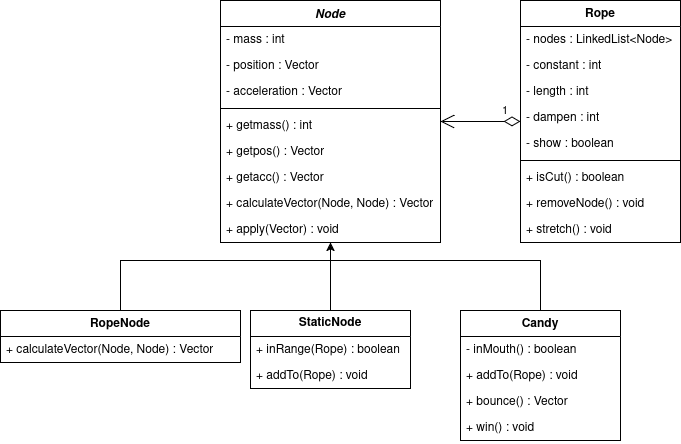

The diagram above was exported from draw.io. Its source (the exported page's mxGraphModel, read from the mxfile embedded in the PNG):
<mxGraphModel dx="1833" dy="520" grid="1" gridSize="10" guides="1" tooltips="1" connect="1" arrows="1" fold="1" page="1" pageScale="1" pageWidth="850" pageHeight="1100" math="0" shadow="0">
  <root>
    <mxCell id="0" />
    <mxCell id="1" parent="0" />
    <mxCell id="x1PSj7vyXXmHz40nqf-4-51" value="&lt;i&gt;Node&lt;/i&gt;" style="swimlane;fontStyle=1;align=center;verticalAlign=top;childLayout=stackLayout;horizontal=1;startSize=26;horizontalStack=0;resizeParent=1;resizeParentMax=0;resizeLast=0;collapsible=1;marginBottom=0;whiteSpace=wrap;html=1;" parent="1" vertex="1">
      <mxGeometry x="-40" y="50" width="220" height="242" as="geometry" />
    </mxCell>
    <mxCell id="x1PSj7vyXXmHz40nqf-4-122" value="- mass : int&lt;div&gt;&lt;br&gt;&lt;/div&gt;" style="text;strokeColor=none;fillColor=none;align=left;verticalAlign=top;spacingLeft=4;spacingRight=4;overflow=hidden;rotatable=0;points=[[0,0.5],[1,0.5]];portConstraint=eastwest;whiteSpace=wrap;html=1;" parent="x1PSj7vyXXmHz40nqf-4-51" vertex="1">
      <mxGeometry y="26" width="220" height="26" as="geometry" />
    </mxCell>
    <mxCell id="x1PSj7vyXXmHz40nqf-4-124" value="&lt;div&gt;- position : Vector&lt;/div&gt;" style="text;strokeColor=none;fillColor=none;align=left;verticalAlign=top;spacingLeft=4;spacingRight=4;overflow=hidden;rotatable=0;points=[[0,0.5],[1,0.5]];portConstraint=eastwest;whiteSpace=wrap;html=1;" parent="x1PSj7vyXXmHz40nqf-4-51" vertex="1">
      <mxGeometry y="52" width="220" height="26" as="geometry" />
    </mxCell>
    <mxCell id="x1PSj7vyXXmHz40nqf-4-123" value="- acceleration : Vector" style="text;strokeColor=none;fillColor=none;align=left;verticalAlign=top;spacingLeft=4;spacingRight=4;overflow=hidden;rotatable=0;points=[[0,0.5],[1,0.5]];portConstraint=eastwest;whiteSpace=wrap;html=1;" parent="x1PSj7vyXXmHz40nqf-4-51" vertex="1">
      <mxGeometry y="78" width="220" height="26" as="geometry" />
    </mxCell>
    <mxCell id="x1PSj7vyXXmHz40nqf-4-53" value="" style="line;strokeWidth=1;fillColor=none;align=left;verticalAlign=middle;spacingTop=-1;spacingLeft=3;spacingRight=3;rotatable=0;labelPosition=right;points=[];portConstraint=eastwest;strokeColor=inherit;" parent="x1PSj7vyXXmHz40nqf-4-51" vertex="1">
      <mxGeometry y="104" width="220" height="8" as="geometry" />
    </mxCell>
    <mxCell id="x1PSj7vyXXmHz40nqf-4-125" value="&lt;div&gt;+ getmass() : int&lt;/div&gt;&lt;div&gt;&lt;br&gt;&lt;/div&gt;" style="text;strokeColor=none;fillColor=none;align=left;verticalAlign=top;spacingLeft=4;spacingRight=4;overflow=hidden;rotatable=0;points=[[0,0.5],[1,0.5]];portConstraint=eastwest;whiteSpace=wrap;html=1;" parent="x1PSj7vyXXmHz40nqf-4-51" vertex="1">
      <mxGeometry y="112" width="220" height="26" as="geometry" />
    </mxCell>
    <mxCell id="x1PSj7vyXXmHz40nqf-4-126" value="&lt;div&gt;&lt;span style=&quot;background-color: transparent; color: light-dark(rgb(0, 0, 0), rgb(255, 255, 255));&quot;&gt;+ getpos() : Vector&lt;/span&gt;&lt;/div&gt;" style="text;strokeColor=none;fillColor=none;align=left;verticalAlign=top;spacingLeft=4;spacingRight=4;overflow=hidden;rotatable=0;points=[[0,0.5],[1,0.5]];portConstraint=eastwest;whiteSpace=wrap;html=1;" parent="x1PSj7vyXXmHz40nqf-4-51" vertex="1">
      <mxGeometry y="138" width="220" height="26" as="geometry" />
    </mxCell>
    <mxCell id="x1PSj7vyXXmHz40nqf-4-128" value="&lt;div&gt;&lt;span style=&quot;background-color: transparent; color: light-dark(rgb(0, 0, 0), rgb(255, 255, 255));&quot;&gt;+ getacc() : Vector&lt;/span&gt;&lt;/div&gt;" style="text;strokeColor=none;fillColor=none;align=left;verticalAlign=top;spacingLeft=4;spacingRight=4;overflow=hidden;rotatable=0;points=[[0,0.5],[1,0.5]];portConstraint=eastwest;whiteSpace=wrap;html=1;" parent="x1PSj7vyXXmHz40nqf-4-51" vertex="1">
      <mxGeometry y="164" width="220" height="26" as="geometry" />
    </mxCell>
    <mxCell id="x1PSj7vyXXmHz40nqf-4-130" value="&lt;div&gt;&lt;span style=&quot;background-color: transparent; color: light-dark(rgb(0, 0, 0), rgb(255, 255, 255));&quot;&gt;+ calculateVector(Node, Node) : Vector&lt;/span&gt;&lt;/div&gt;" style="text;strokeColor=none;fillColor=none;align=left;verticalAlign=top;spacingLeft=4;spacingRight=4;overflow=hidden;rotatable=0;points=[[0,0.5],[1,0.5]];portConstraint=eastwest;whiteSpace=wrap;html=1;" parent="x1PSj7vyXXmHz40nqf-4-51" vertex="1">
      <mxGeometry y="190" width="220" height="26" as="geometry" />
    </mxCell>
    <mxCell id="x1PSj7vyXXmHz40nqf-4-129" value="+ apply(Vector) : void" style="text;strokeColor=none;fillColor=none;align=left;verticalAlign=top;spacingLeft=4;spacingRight=4;overflow=hidden;rotatable=0;points=[[0,0.5],[1,0.5]];portConstraint=eastwest;whiteSpace=wrap;html=1;" parent="x1PSj7vyXXmHz40nqf-4-51" vertex="1">
      <mxGeometry y="216" width="220" height="26" as="geometry" />
    </mxCell>
    <mxCell id="x1PSj7vyXXmHz40nqf-4-59" value="Rope" style="swimlane;fontStyle=1;align=center;verticalAlign=top;childLayout=stackLayout;horizontal=1;startSize=26;horizontalStack=0;resizeParent=1;resizeParentMax=0;resizeLast=0;collapsible=1;marginBottom=0;whiteSpace=wrap;html=1;" parent="1" vertex="1">
      <mxGeometry x="260" y="50" width="160" height="242" as="geometry" />
    </mxCell>
    <mxCell id="ppUW5fx_2HVuI_u4I1cj-4" value="- nodes : LinkedList&amp;lt;Node&amp;gt;" style="text;strokeColor=none;fillColor=none;align=left;verticalAlign=top;spacingLeft=4;spacingRight=4;overflow=hidden;rotatable=0;points=[[0,0.5],[1,0.5]];portConstraint=eastwest;whiteSpace=wrap;html=1;" vertex="1" parent="x1PSj7vyXXmHz40nqf-4-59">
      <mxGeometry y="26" width="160" height="26" as="geometry" />
    </mxCell>
    <mxCell id="ppUW5fx_2HVuI_u4I1cj-5" value="&lt;div&gt;- constant : int&lt;/div&gt;" style="text;strokeColor=none;fillColor=none;align=left;verticalAlign=top;spacingLeft=4;spacingRight=4;overflow=hidden;rotatable=0;points=[[0,0.5],[1,0.5]];portConstraint=eastwest;whiteSpace=wrap;html=1;" vertex="1" parent="x1PSj7vyXXmHz40nqf-4-59">
      <mxGeometry y="52" width="160" height="26" as="geometry" />
    </mxCell>
    <mxCell id="ppUW5fx_2HVuI_u4I1cj-6" value="&lt;div&gt;- length : int&lt;/div&gt;" style="text;strokeColor=none;fillColor=none;align=left;verticalAlign=top;spacingLeft=4;spacingRight=4;overflow=hidden;rotatable=0;points=[[0,0.5],[1,0.5]];portConstraint=eastwest;whiteSpace=wrap;html=1;" vertex="1" parent="x1PSj7vyXXmHz40nqf-4-59">
      <mxGeometry y="78" width="160" height="26" as="geometry" />
    </mxCell>
    <mxCell id="ppUW5fx_2HVuI_u4I1cj-3" value="&lt;div&gt;- dampen : int&lt;/div&gt;" style="text;strokeColor=none;fillColor=none;align=left;verticalAlign=top;spacingLeft=4;spacingRight=4;overflow=hidden;rotatable=0;points=[[0,0.5],[1,0.5]];portConstraint=eastwest;whiteSpace=wrap;html=1;" vertex="1" parent="x1PSj7vyXXmHz40nqf-4-59">
      <mxGeometry y="104" width="160" height="26" as="geometry" />
    </mxCell>
    <mxCell id="ppUW5fx_2HVuI_u4I1cj-11" value="- show : boolean" style="text;strokeColor=none;fillColor=none;align=left;verticalAlign=top;spacingLeft=4;spacingRight=4;overflow=hidden;rotatable=0;points=[[0,0.5],[1,0.5]];portConstraint=eastwest;whiteSpace=wrap;html=1;" vertex="1" parent="x1PSj7vyXXmHz40nqf-4-59">
      <mxGeometry y="130" width="160" height="26" as="geometry" />
    </mxCell>
    <mxCell id="x1PSj7vyXXmHz40nqf-4-61" value="" style="line;strokeWidth=1;fillColor=none;align=left;verticalAlign=middle;spacingTop=-1;spacingLeft=3;spacingRight=3;rotatable=0;labelPosition=right;points=[];portConstraint=eastwest;strokeColor=inherit;" parent="x1PSj7vyXXmHz40nqf-4-59" vertex="1">
      <mxGeometry y="156" width="160" height="8" as="geometry" />
    </mxCell>
    <mxCell id="ppUW5fx_2HVuI_u4I1cj-7" value="&lt;div&gt;+ isCut() : boolean&lt;/div&gt;" style="text;strokeColor=none;fillColor=none;align=left;verticalAlign=top;spacingLeft=4;spacingRight=4;overflow=hidden;rotatable=0;points=[[0,0.5],[1,0.5]];portConstraint=eastwest;whiteSpace=wrap;html=1;" vertex="1" parent="x1PSj7vyXXmHz40nqf-4-59">
      <mxGeometry y="164" width="160" height="26" as="geometry" />
    </mxCell>
    <mxCell id="ppUW5fx_2HVuI_u4I1cj-8" value="&lt;div&gt;+ removeNode() : void&lt;/div&gt;" style="text;strokeColor=none;fillColor=none;align=left;verticalAlign=top;spacingLeft=4;spacingRight=4;overflow=hidden;rotatable=0;points=[[0,0.5],[1,0.5]];portConstraint=eastwest;whiteSpace=wrap;html=1;" vertex="1" parent="x1PSj7vyXXmHz40nqf-4-59">
      <mxGeometry y="190" width="160" height="26" as="geometry" />
    </mxCell>
    <mxCell id="ppUW5fx_2HVuI_u4I1cj-9" value="+ stretch() : void" style="text;strokeColor=none;fillColor=none;align=left;verticalAlign=top;spacingLeft=4;spacingRight=4;overflow=hidden;rotatable=0;points=[[0,0.5],[1,0.5]];portConstraint=eastwest;whiteSpace=wrap;html=1;" vertex="1" parent="x1PSj7vyXXmHz40nqf-4-59">
      <mxGeometry y="216" width="160" height="26" as="geometry" />
    </mxCell>
    <mxCell id="x1PSj7vyXXmHz40nqf-4-63" value="RopeNode" style="swimlane;fontStyle=1;align=center;verticalAlign=top;childLayout=stackLayout;horizontal=1;startSize=26;horizontalStack=0;resizeParent=1;resizeParentMax=0;resizeLast=0;collapsible=1;marginBottom=0;whiteSpace=wrap;html=1;" parent="1" vertex="1">
      <mxGeometry x="-260" y="360" width="240" height="52" as="geometry">
        <mxRectangle x="20" y="540" width="100" height="30" as="alternateBounds" />
      </mxGeometry>
    </mxCell>
    <mxCell id="x1PSj7vyXXmHz40nqf-4-115" value="&lt;div&gt;&lt;span style=&quot;background-color: transparent; color: light-dark(rgb(0, 0, 0), rgb(255, 255, 255));&quot;&gt;+ calculateVector(Node, Node) : Vector&lt;/span&gt;&lt;/div&gt;" style="text;strokeColor=none;fillColor=none;align=left;verticalAlign=top;spacingLeft=4;spacingRight=4;overflow=hidden;rotatable=0;points=[[0,0.5],[1,0.5]];portConstraint=eastwest;whiteSpace=wrap;html=1;" parent="x1PSj7vyXXmHz40nqf-4-63" vertex="1">
      <mxGeometry y="26" width="240" height="26" as="geometry" />
    </mxCell>
    <mxCell id="x1PSj7vyXXmHz40nqf-4-101" style="edgeStyle=orthogonalEdgeStyle;rounded=0;orthogonalLoop=1;jettySize=auto;html=1;entryX=0.5;entryY=1;entryDx=0;entryDy=0;exitX=0.5;exitY=0;exitDx=0;exitDy=0;" parent="1" source="x1PSj7vyXXmHz40nqf-4-107" target="x1PSj7vyXXmHz40nqf-4-51" edge="1">
      <mxGeometry relative="1" as="geometry">
        <mxPoint x="70" y="360" as="sourcePoint" />
      </mxGeometry>
    </mxCell>
    <mxCell id="x1PSj7vyXXmHz40nqf-4-90" value="Candy" style="swimlane;fontStyle=1;align=center;verticalAlign=top;childLayout=stackLayout;horizontal=1;startSize=26;horizontalStack=0;resizeParent=1;resizeParentMax=0;resizeLast=0;collapsible=1;marginBottom=0;whiteSpace=wrap;html=1;" parent="1" vertex="1">
      <mxGeometry x="200" y="360" width="160" height="130" as="geometry" />
    </mxCell>
    <mxCell id="x1PSj7vyXXmHz40nqf-4-133" value="- inMouth() : boolean" style="text;strokeColor=none;fillColor=none;align=left;verticalAlign=top;spacingLeft=4;spacingRight=4;overflow=hidden;rotatable=0;points=[[0,0.5],[1,0.5]];portConstraint=eastwest;whiteSpace=wrap;html=1;" parent="x1PSj7vyXXmHz40nqf-4-90" vertex="1">
      <mxGeometry y="26" width="160" height="26" as="geometry" />
    </mxCell>
    <mxCell id="ppUW5fx_2HVuI_u4I1cj-10" value="+ addTo(Rope) : void" style="text;strokeColor=none;fillColor=none;align=left;verticalAlign=top;spacingLeft=4;spacingRight=4;overflow=hidden;rotatable=0;points=[[0,0.5],[1,0.5]];portConstraint=eastwest;whiteSpace=wrap;html=1;" vertex="1" parent="x1PSj7vyXXmHz40nqf-4-90">
      <mxGeometry y="52" width="160" height="26" as="geometry" />
    </mxCell>
    <mxCell id="x1PSj7vyXXmHz40nqf-4-117" value="&lt;div&gt;+ bounce() : Vector&lt;/div&gt;" style="text;strokeColor=none;fillColor=none;align=left;verticalAlign=top;spacingLeft=4;spacingRight=4;overflow=hidden;rotatable=0;points=[[0,0.5],[1,0.5]];portConstraint=eastwest;whiteSpace=wrap;html=1;" parent="x1PSj7vyXXmHz40nqf-4-90" vertex="1">
      <mxGeometry y="78" width="160" height="26" as="geometry" />
    </mxCell>
    <mxCell id="x1PSj7vyXXmHz40nqf-4-118" value="&lt;div&gt;&lt;span style=&quot;background-color: transparent; color: light-dark(rgb(0, 0, 0), rgb(255, 255, 255));&quot;&gt;+ win() : void&lt;/span&gt;&lt;/div&gt;" style="text;strokeColor=none;fillColor=none;align=left;verticalAlign=top;spacingLeft=4;spacingRight=4;overflow=hidden;rotatable=0;points=[[0,0.5],[1,0.5]];portConstraint=eastwest;whiteSpace=wrap;html=1;" parent="x1PSj7vyXXmHz40nqf-4-90" vertex="1">
      <mxGeometry y="104" width="160" height="26" as="geometry" />
    </mxCell>
    <mxCell id="x1PSj7vyXXmHz40nqf-4-104" value="" style="endArrow=none;html=1;rounded=0;exitX=0.5;exitY=0;exitDx=0;exitDy=0;" parent="1" source="x1PSj7vyXXmHz40nqf-4-90" edge="1">
      <mxGeometry width="50" height="50" relative="1" as="geometry">
        <mxPoint x="260" y="340" as="sourcePoint" />
        <mxPoint x="70" y="310" as="targetPoint" />
        <Array as="points">
          <mxPoint x="280" y="310" />
        </Array>
      </mxGeometry>
    </mxCell>
    <mxCell id="x1PSj7vyXXmHz40nqf-4-105" value="" style="endArrow=none;html=1;rounded=0;exitX=0.5;exitY=0;exitDx=0;exitDy=0;" parent="1" source="x1PSj7vyXXmHz40nqf-4-63" edge="1">
      <mxGeometry width="50" height="50" relative="1" as="geometry">
        <mxPoint x="-120" y="340" as="sourcePoint" />
        <mxPoint x="70" y="310" as="targetPoint" />
        <Array as="points">
          <mxPoint x="-140" y="310" />
        </Array>
      </mxGeometry>
    </mxCell>
    <mxCell id="x1PSj7vyXXmHz40nqf-4-107" value="&lt;b&gt;StaticNode&lt;/b&gt;" style="swimlane;fontStyle=0;childLayout=stackLayout;horizontal=1;startSize=26;fillColor=none;horizontalStack=0;resizeParent=1;resizeParentMax=0;resizeLast=0;collapsible=1;marginBottom=0;whiteSpace=wrap;html=1;" parent="1" vertex="1">
      <mxGeometry x="-10" y="360" width="160" height="78" as="geometry" />
    </mxCell>
    <mxCell id="x1PSj7vyXXmHz40nqf-4-108" value="+ inRange(Rope) : boolean" style="text;strokeColor=none;fillColor=none;align=left;verticalAlign=top;spacingLeft=4;spacingRight=4;overflow=hidden;rotatable=0;points=[[0,0.5],[1,0.5]];portConstraint=eastwest;whiteSpace=wrap;html=1;" parent="x1PSj7vyXXmHz40nqf-4-107" vertex="1">
      <mxGeometry y="26" width="160" height="26" as="geometry" />
    </mxCell>
    <mxCell id="x1PSj7vyXXmHz40nqf-4-109" value="+ addTo(Rope) : void" style="text;strokeColor=none;fillColor=none;align=left;verticalAlign=top;spacingLeft=4;spacingRight=4;overflow=hidden;rotatable=0;points=[[0,0.5],[1,0.5]];portConstraint=eastwest;whiteSpace=wrap;html=1;" parent="x1PSj7vyXXmHz40nqf-4-107" vertex="1">
      <mxGeometry y="52" width="160" height="26" as="geometry" />
    </mxCell>
    <mxCell id="ppUW5fx_2HVuI_u4I1cj-1" value="1" style="endArrow=open;html=1;endSize=12;startArrow=diamondThin;startSize=14;startFill=0;edgeStyle=orthogonalEdgeStyle;align=left;verticalAlign=bottom;rounded=0;" edge="1" parent="1" source="x1PSj7vyXXmHz40nqf-4-59" target="x1PSj7vyXXmHz40nqf-4-51">
      <mxGeometry x="-0.5" y="-1" relative="1" as="geometry">
        <mxPoint x="350" y="171" as="sourcePoint" />
        <mxPoint x="210" y="60" as="targetPoint" />
        <mxPoint as="offset" />
      </mxGeometry>
    </mxCell>
  </root>
</mxGraphModel>